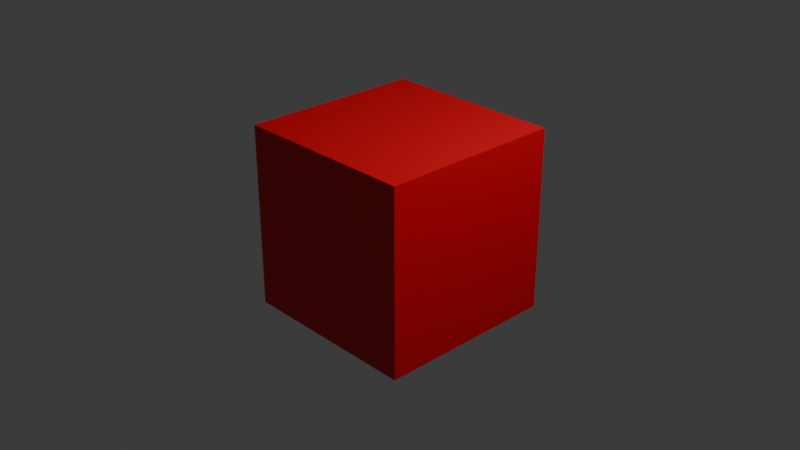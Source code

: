 # Source: test.blend  (saved by Blender 4.1.24; exported with 4.5.12 LTS)
import bpy
from mathutils import Matrix  # noqa: F401  (used for matrix-valued properties, if any)

bpy.ops.wm.read_factory_settings(use_empty=True)
scene = bpy.context.scene
scene.name = 'Scene'

# ---- collections
col_collection = bpy.data.collections.new('Collection'); scene.collection.children.link(col_collection)

# ---- materials (node trees are filled in below, after node groups)
mat_material = bpy.data.materials.new('Material')
mat_material.alpha_threshold = 0.0
mat_material.use_transparent_shadow = False
mat_material.roughness = 0.5
mat_material.line_color = (0.0, 0.0, 0.0, 1.0)

# ---- material node trees
mat_material.use_nodes = True; mat_material.node_tree.nodes.clear()
_N = mat_material.node_tree.nodes; _L = mat_material.node_tree.links
n0 = _N.new('ShaderNodeOutputMaterial'); n0.name = 'Material Output'; n0.location = (300, 300)
n1 = _N.new('ShaderNodeBsdfPrincipled'); n1.name = 'Principled BSDF'; n1.location = (10, 300)
n1.inputs[0].default_value = (0.8, 0.0, 0.01049, 1.0)
n1.inputs[3].default_value = 1.45
_L.new(n1.outputs[0], n0.inputs[0])
n0.is_active_output = True

# ---- world
world_world = bpy.data.worlds.new('World'); scene.world = world_world
world_world.use_nodes = True; world_world.node_tree.nodes.clear()
_N = world_world.node_tree.nodes; _L = world_world.node_tree.links
n0 = _N.new('ShaderNodeOutputWorld'); n0.name = 'World Output'; n0.location = (300, 300)
n1 = _N.new('ShaderNodeBackground'); n1.name = 'Background'; n1.location = (10, 300)
n1.inputs[0].default_value = (0.05088, 0.05088, 0.05088, 1.0)
_L.new(n1.outputs[0], n0.inputs[0])
n0.is_active_output = True
world_world.color = (0.05088, 0.05088, 0.05088)
world_world.use_sun_shadow = False
world_world.sun_shadow_jitter_overblur = 0.0

# ---- cameras
cam_camera = bpy.data.cameras.new('Camera')
cam_camera.clip_end = 100.0
cam_camera.ortho_scale = 7.314

# ---- lights
light_light = bpy.data.lights.new('Light', 'POINT')
light_light.transmission_factor = 0.0
light_light.energy = 1000.0
light_light.shadow_soft_size = 0.1
light_light.shadow_maximum_resolution = 0.006
light_light.use_absolute_resolution = True

# ---- meshes
me_cube = bpy.data.meshes.new('Cube')
me_cube.from_pydata([(1.0, 1.0, 1.0), (1.0, 1.0, -1.0), (1.0, -1.0, 1.0), (1.0, -1.0, -1.0), (-1.0, 1.0, 1.0), (-1.0, 1.0, -1.0), (-1.0, -1.0, 1.0), (-1.0, -1.0, -1.0)], [], [(0, 4, 6, 2), (3, 2, 6, 7), (7, 6, 4, 5), (5, 1, 3, 7), (1, 0, 2, 3), (5, 4, 0, 1)])
_uv = me_cube.uv_layers.new(name='UVMap')
_uv.uv.foreach_set('vector', [0.625, 0.5, 0.875, 0.5, 0.875, 0.75, 0.625, 0.75, 0.375, 0.75, 0.625, 0.75, 0.625, 1.0, 0.375, 1.0, 0.375, 0.0, 0.625, 0.0, 0.625, 0.25, 0.375, 0.25, 0.125, 0.5, 0.375, 0.5, 0.375, 0.75, 0.125, 0.75, 0.375, 0.5, 0.625, 0.5, 0.625, 0.75, 0.375, 0.75, 0.375, 0.25, 0.625, 0.25, 0.625, 0.5, 0.375, 0.5])
me_cube.materials.append(mat_material)
me_cube.use_mirror_vertex_groups = False
me_cube.update()

# ---- objects
ob_cube = bpy.data.objects.new('Cube', me_cube)
ob_light = bpy.data.objects.new('Light', light_light)
ob_camera = bpy.data.objects.new('Camera', cam_camera)

# ---- transforms, parenting, visibility, modifiers, constraints
ob_cube.location = (0.0, 0.0, 0.0)
ob_cube.lock_rotations_4d = False
ob_cube.empty_display_type = 'ARROWS'
ob_cube.lineart.crease_threshold = 0.0
ob_light.location = (4.076, 1.005, 5.904)
ob_light.rotation_euler = (0.6503, 0.05522, 1.866)
ob_light.lock_rotations_4d = False
ob_light.empty_display_type = 'ARROWS'
ob_light.color = (0.0, 0.0, 0.0, 0.0)
ob_light.lineart.crease_threshold = 0.0
ob_camera.location = (7.359, -6.926, 4.958)
ob_camera.rotation_euler = (1.109, 0.0, 0.8149)
ob_camera.lock_rotations_4d = False
ob_camera.empty_display_type = 'ARROWS'
ob_camera.color = (0.0, 0.0, 0.0, 0.0)
ob_camera.display_type = 'WIRE'
ob_camera.lineart.crease_threshold = 0.0

# ---- collection membership
col_collection.objects.link(ob_cube)
col_collection.objects.link(ob_light)
col_collection.objects.link(ob_camera)

# ---- scene / render settings (as saved in the file)
scene.camera = ob_camera
scene.frame_start = 1; scene.frame_end = 250; scene.frame_set(1)
scene.render.engine = 'BLENDER_EEVEE_NEXT'
scene.cycles.sampling_pattern = 'TABULATED_SOBOL'
scene.eevee.ray_tracing_options.trace_max_roughness = 0.0
bpy.context.view_layer.update()
